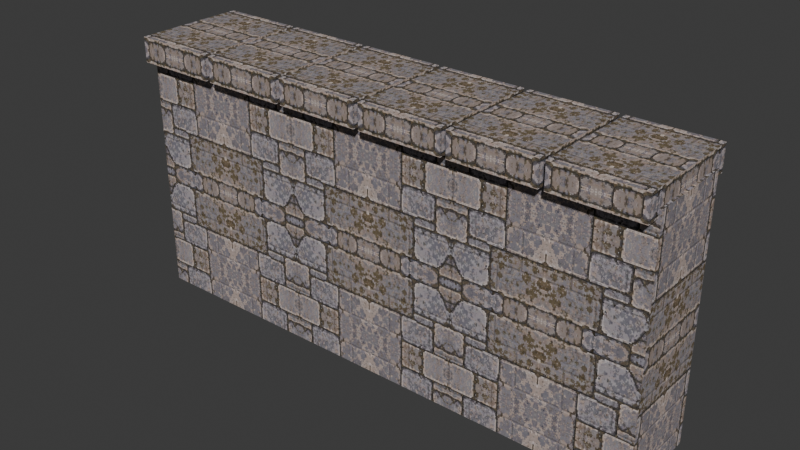 # Source: bank_wall.blend  (saved by Blender 5.2.45; exported with 4.5.12 LTS)
import bpy
from mathutils import Matrix  # noqa: F401  (used for matrix-valued properties, if any)

bpy.ops.wm.read_factory_settings(use_empty=True)
scene = bpy.context.scene
scene.name = 'Scene'

# ---- collections
col_collection = bpy.data.collections.new('Collection'); scene.collection.children.link(col_collection)

# ---- images (referenced by path relative to the original .blend; pixels are not part of the script)
import os
ASSET_DIR = os.environ.get("B2B_ASSET_DIR", "")  # directory of the original .blend (textures are referenced by path, not embedded)
HERE = os.path.dirname(os.path.abspath(__file__))  # packed textures are extracted next to this script under _unpacked/

def load_image(name, relpath, width, height, colorspace="sRGB"):
    """Load a texture the original file referenced (path relative to the .blend, or extracted next to this script)."""
    p = next((c for c in (os.path.join(HERE, relpath), os.path.join(ASSET_DIR, relpath)) if relpath and os.path.exists(c)), "")
    if p:
        img = bpy.data.images.load(p, check_existing=True)
        img.name = name
    else:  # same state as the original file: an image datablock whose file is absent (Cycles renders it pink)
        img = bpy.data.images.new(name, width, height)
        img.source = "FILE"
        img.filepath = "//" + (relpath or name)
    img.colorspace_settings.name = colorspace
    return img
img_stone_png = load_image('stone.png', '_unpacked/stone.0ac1fa29.png', 256, 256, 'sRGB')
img_stone_normal_png = load_image('stone_normal.png', '_unpacked/stone_normal.37a5f9c2.png', 256, 256, 'Non-Color')

# ---- materials (node trees are filled in below, after node groups)
mat_canal_stone = bpy.data.materials.new('canal_stone')
mat_canal_stone.diffuse_color = (0.55, 0.57, 0.59, 1.0)

# ---- material node trees
mat_canal_stone.use_nodes = True; mat_canal_stone.node_tree.nodes.clear()
_N = mat_canal_stone.node_tree.nodes; _L = mat_canal_stone.node_tree.links
n0 = _N.new('ShaderNodeBsdfPrincipled'); n0.name = 'Principled BSDF'; n0.location = (-200, 100)
n0.inputs[2].default_value = 0.85
n0.inputs[10].default_value = 0.005
n1 = _N.new('ShaderNodeOutputMaterial'); n1.name = 'Material Output'; n1.location = (200, 100)
n2 = _N.new('ShaderNodeTexImage'); n2.name = 'Image Texture'; n2.location = (0, 0)
n2.image = img_stone_png
n2.interpolation = 'Closest'
n3 = _N.new('ShaderNodeTexImage'); n3.name = 'Image Texture.001'; n3.location = (0, 0)
n3.image = img_stone_normal_png
n3.interpolation = 'Closest'
n4 = _N.new('ShaderNodeNormalMap'); n4.name = 'Normal Map'; n4.location = (0, 0)
n4.width = 160
n4.inputs[0].default_value = 0.8
_L.new(n0.outputs[0], n1.inputs[0])
_L.new(n2.outputs[0], n0.inputs[0])
_L.new(n3.outputs[0], n4.inputs[1])
_L.new(n4.outputs[0], n0.inputs[5])
n1.is_active_output = True

# ---- world
world_world = bpy.data.worlds.new('World'); scene.world = world_world
world_world.use_nodes = True; world_world.node_tree.nodes.clear()
_N = world_world.node_tree.nodes; _L = world_world.node_tree.links
n0 = _N.new('ShaderNodeOutputWorld'); n0.name = 'World Output'; n0.location = (200, 100)
n1 = _N.new('ShaderNodeBackground'); n1.name = 'Background'; n1.location = (-200, 100)
n1.inputs[0].default_value = (0.05088, 0.05088, 0.05088, 1.0)
_L.new(n1.outputs[0], n0.inputs[0])
n0.is_active_output = True
world_world.color = (0.05088, 0.05088, 0.05088)
world_world.sun_shadow_jitter_overblur = 0.0

# ---- meshes
me_cube = bpy.data.meshes.new('Cube')
me_cube.from_pydata([(-1.5, -0.24, -0.7), (-1.5, -0.24, 0.7), (-1.5, 0.24, -0.7), (-1.5, 0.24, 0.7), (1.5, -0.24, -0.7), (1.5, -0.24, 0.7), (1.5, 0.24, -0.7), (1.5, 0.24, 0.7), (-1.485, -0.315, 0.655), (-1.485, -0.315, 0.795), (-1.485, 0.315, 0.655), (-1.485, 0.315, 0.795), (-1.015, -0.315, 0.655), (-1.015, -0.315, 0.795), (-1.015, 0.315, 0.655), (-1.015, 0.315, 0.795), (-0.985, -0.315, 0.655), (-0.985, -0.315, 0.795), (-0.985, 0.315, 0.655), (-0.985, 0.315, 0.795), (-0.515, -0.315, 0.655), (-0.515, -0.315, 0.795), (-0.515, 0.315, 0.655), (-0.515, 0.315, 0.795), (-0.485, -0.315, 0.655), (-0.485, -0.315, 0.795), (-0.485, 0.315, 0.655), (-0.485, 0.315, 0.795), (-0.015, -0.315, 0.655), (-0.015, -0.315, 0.795), (-0.015, 0.315, 0.655), (-0.015, 0.315, 0.795), (0.015, -0.315, 0.655), (0.015, -0.315, 0.795), (0.015, 0.315, 0.655), (0.015, 0.315, 0.795), (0.485, -0.315, 0.655), (0.485, -0.315, 0.795), (0.485, 0.315, 0.655), (0.485, 0.315, 0.795), (0.515, -0.315, 0.655), (0.515, -0.315, 0.795), (0.515, 0.315, 0.655), (0.515, 0.315, 0.795), (0.985, -0.315, 0.655), (0.985, -0.315, 0.795), (0.985, 0.315, 0.655), (0.985, 0.315, 0.795), (1.015, -0.315, 0.655), (1.015, -0.315, 0.795), (1.015, 0.315, 0.655), (1.015, 0.315, 0.795), (1.485, -0.315, 0.655), (1.485, -0.315, 0.795), (1.485, 0.315, 0.655), (1.485, 0.315, 0.795)], [], [(1, 2, 0), (3, 6, 2), (7, 4, 6), (5, 0, 4), (6, 0, 2), (3, 5, 7), (9, 10, 8), (11, 14, 10), (15, 12, 14), (13, 8, 12), (14, 8, 10), (11, 13, 15), (17, 18, 16), (19, 22, 18), (23, 20, 22), (21, 16, 20), (22, 16, 18), (19, 21, 23), (25, 26, 24), (27, 30, 26), (31, 28, 30), (29, 24, 28), (30, 24, 26), (27, 29, 31), (33, 34, 32), (35, 38, 34), (39, 36, 38), (37, 32, 36), (38, 32, 34), (35, 37, 39), (41, 42, 40), (43, 46, 42), (47, 44, 46), (45, 40, 44), (46, 40, 42), (43, 45, 47), (49, 50, 48), (51, 54, 50), (55, 52, 54), (53, 48, 52), (54, 48, 50), (51, 53, 55), (1, 3, 2), (3, 7, 6), (7, 5, 4), (5, 1, 0), (6, 4, 0), (3, 1, 5), (9, 11, 10), (11, 15, 14), (15, 13, 12), (13, 9, 8), (14, 12, 8), (11, 9, 13), (17, 19, 18), (19, 23, 22), (23, 21, 20), (21, 17, 16), (22, 20, 16), (19, 17, 21), (25, 27, 26), (27, 31, 30), (31, 29, 28), (29, 25, 24), (30, 28, 24), (27, 25, 29), (33, 35, 34), (35, 39, 38), (39, 37, 36), (37, 33, 32), (38, 36, 32), (35, 33, 37), (41, 43, 42), (43, 47, 46), (47, 45, 44), (45, 41, 40), (46, 44, 40), (43, 41, 45), (49, 51, 50), (51, 55, 54), (55, 53, 52), (53, 49, 48), (54, 52, 48), (51, 49, 53)])
_uv = me_cube.uv_layers.new(name='UVMap')
_uv.uv.foreach_set('vector', [-0.24, 0.7, 0.24, -0.7, -0.24, -0.7, -1.5, 0.7, 1.5, -0.7, -1.5, -0.7, 0.24, 0.7, -0.24, -0.7, 0.24, -0.7, 1.5, 0.7, -1.5, -0.7, 1.5, -0.7, 1.5, 0.24, -1.5, -0.24, -1.5, 0.24, -1.5, 0.24, 1.5, -0.24, 1.5, 0.24, -0.315, 0.07, 0.315, -0.07, -0.315, -0.07, -0.235, 0.07, 0.235, -0.07, -0.235, -0.07, 0.315, 0.07, -0.315, -0.07, 0.315, -0.07, 0.235, 0.07, -0.235, -0.07, 0.235, -0.07, 0.235, 0.315, -0.235, -0.315, -0.235, 0.315, -0.235, 0.315, 0.235, -0.315, 0.235, 0.315, -0.315, 0.07, 0.315, -0.07, -0.315, -0.07, -0.235, 0.07, 0.235, -0.07, -0.235, -0.07, 0.315, 0.07, -0.315, -0.07, 0.315, -0.07, 0.235, 0.07, -0.235, -0.07, 0.235, -0.07, 0.235, 0.315, -0.235, -0.315, -0.235, 0.315, -0.235, 0.315, 0.235, -0.315, 0.235, 0.315, -0.315, 0.07, 0.315, -0.07, -0.315, -0.07, -0.235, 0.07, 0.235, -0.07, -0.235, -0.07, 0.315, 0.07, -0.315, -0.07, 0.315, -0.07, 0.235, 0.07, -0.235, -0.07, 0.235, -0.07, 0.235, 0.315, -0.235, -0.315, -0.235, 0.315, -0.235, 0.315, 0.235, -0.315, 0.235, 0.315, -0.315, 0.07, 0.315, -0.07, -0.315, -0.07, -0.235, 0.07, 0.235, -0.07, -0.235, -0.07, 0.315, 0.07, -0.315, -0.07, 0.315, -0.07, 0.235, 0.07, -0.235, -0.07, 0.235, -0.07, 0.235, 0.315, -0.235, -0.315, -0.235, 0.315, -0.235, 0.315, 0.235, -0.315, 0.235, 0.315, -0.315, 0.07, 0.315, -0.07, -0.315, -0.07, -0.235, 0.07, 0.235, -0.07, -0.235, -0.07, 0.315, 0.07, -0.315, -0.07, 0.315, -0.07, 0.235, 0.07, -0.235, -0.07, 0.235, -0.07, 0.235, 0.315, -0.235, -0.315, -0.235, 0.315, -0.235, 0.315, 0.235, -0.315, 0.235, 0.315, -0.315, 0.07, 0.315, -0.07, -0.315, -0.07, -0.235, 0.07, 0.235, -0.07, -0.235, -0.07, 0.315, 0.07, -0.315, -0.07, 0.315, -0.07, 0.235, 0.07, -0.235, -0.07, 0.235, -0.07, 0.235, 0.315, -0.235, -0.315, -0.235, 0.315, -0.235, 0.315, 0.235, -0.315, 0.235, 0.315, -0.24, 0.7, 0.24, 0.7, 0.24, -0.7, -1.5, 0.7, 1.5, 0.7, 1.5, -0.7, 0.24, 0.7, -0.24, 0.7, -0.24, -0.7, 1.5, 0.7, -1.5, 0.7, -1.5, -0.7, 1.5, 0.24, 1.5, -0.24, -1.5, -0.24, -1.5, 0.24, -1.5, -0.24, 1.5, -0.24, -0.315, 0.07, 0.315, 0.07, 0.315, -0.07, -0.235, 0.07, 0.235, 0.07, 0.235, -0.07, 0.315, 0.07, -0.315, 0.07, -0.315, -0.07, 0.235, 0.07, -0.235, 0.07, -0.235, -0.07, 0.235, 0.315, 0.235, -0.315, -0.235, -0.315, -0.235, 0.315, -0.235, -0.315, 0.235, -0.315, -0.315, 0.07, 0.315, 0.07, 0.315, -0.07, -0.235, 0.07, 0.235, 0.07, 0.235, -0.07, 0.315, 0.07, -0.315, 0.07, -0.315, -0.07, 0.235, 0.07, -0.235, 0.07, -0.235, -0.07, 0.235, 0.315, 0.235, -0.315, -0.235, -0.315, -0.235, 0.315, -0.235, -0.315, 0.235, -0.315, -0.315, 0.07, 0.315, 0.07, 0.315, -0.07, -0.235, 0.07, 0.235, 0.07, 0.235, -0.07, 0.315, 0.07, -0.315, 0.07, -0.315, -0.07, 0.235, 0.07, -0.235, 0.07, -0.235, -0.07, 0.235, 0.315, 0.235, -0.315, -0.235, -0.315, -0.235, 0.315, -0.235, -0.315, 0.235, -0.315, -0.315, 0.07, 0.315, 0.07, 0.315, -0.07, -0.235, 0.07, 0.235, 0.07, 0.235, -0.07, 0.315, 0.07, -0.315, 0.07, -0.315, -0.07, 0.235, 0.07, -0.235, 0.07, -0.235, -0.07, 0.235, 0.315, 0.235, -0.315, -0.235, -0.315, -0.235, 0.315, -0.235, -0.315, 0.235, -0.315, -0.315, 0.07, 0.315, 0.07, 0.315, -0.07, -0.235, 0.07, 0.235, 0.07, 0.235, -0.07, 0.315, 0.07, -0.315, 0.07, -0.315, -0.07, 0.235, 0.07, -0.235, 0.07, -0.235, -0.07, 0.235, 0.315, 0.235, -0.315, -0.235, -0.315, -0.235, 0.315, -0.235, -0.315, 0.235, -0.315, -0.315, 0.07, 0.315, 0.07, 0.315, -0.07, -0.235, 0.07, 0.235, 0.07, 0.235, -0.07, 0.315, 0.07, -0.315, 0.07, -0.315, -0.07, 0.235, 0.07, -0.235, 0.07, -0.235, -0.07, 0.235, 0.315, 0.235, -0.315, -0.235, -0.315, -0.235, 0.315, -0.235, -0.315, 0.235, -0.315])
me_cube.materials.append(mat_canal_stone)
me_cube.update()

# ---- objects
ob_bank_wall_canal_stone = bpy.data.objects.new('bank_wall_canal_stone', me_cube)

# ---- transforms, parenting, visibility, modifiers, constraints
ob_bank_wall_canal_stone.location = (0.0, 0.0, -0.7)

# ---- collection membership
col_collection.objects.link(ob_bank_wall_canal_stone)

# ---- scene / render settings (as saved in the file)
scene.frame_start = 1; scene.frame_end = 250; scene.frame_set(1)
scene.render.engine = 'BLENDER_EEVEE_NEXT'
scene.render.bake_bias = 0.0
scene.render.bake_samples = 0
scene.render.compositor_device = 'GPU'
scene.eevee.use_volume_custom_range = False
scene.eevee.fast_gi_thickness_near = 0.1
scene.eevee.fast_gi_thickness_far = 0.0
scene.eevee.ray_tracing_options.screen_trace_thickness = 0.1
bpy.context.view_layer.update()

# ---- added for rendering (the .blend has no active camera and no usable light): camera, sun
cam_auto = bpy.data.cameras.new('AutoCamera')
cam_auto.lens = 50.0
cam_auto.sensor_width = 36.0
cam_auto.clip_end = 1000.0
ob_auto_camera = bpy.data.objects.new('AutoCamera', cam_auto)
scene.collection.objects.link(ob_auto_camera)
ob_auto_camera.location = (3.15553, -3.78664, 1.87193)
ob_auto_camera.rotation_euler = (1.09748, -7.21219e-08, 0.694738)
scene.camera = ob_auto_camera
light_auto_sun = bpy.data.lights.new('AutoSun', 'SUN')
light_auto_sun.energy = 3.0
light_auto_sun.angle = 0.0523599
ob_auto_sun = bpy.data.objects.new('AutoSun', light_auto_sun)
scene.collection.objects.link(ob_auto_sun)
ob_auto_sun.rotation_euler = (0.872665, 0.174533, 0.523599)
bpy.context.view_layer.update()
